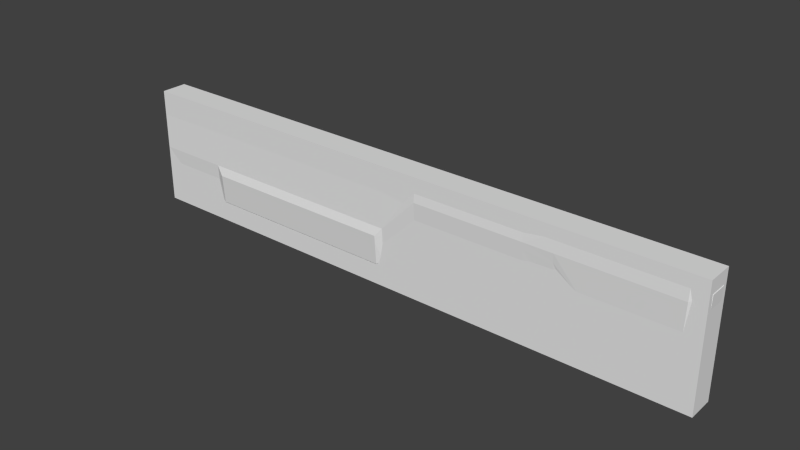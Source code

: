 # Source: SimpleRifle.blend  (saved by Blender 2.74.0; exported with 4.5.12 LTS)
import bpy
from mathutils import Matrix  # noqa: F401  (used for matrix-valued properties, if any)

bpy.ops.wm.read_factory_settings(use_empty=True)
scene = bpy.context.scene
scene.name = 'Scene'

# ---- collections
col_collection_1 = bpy.data.collections.new('Collection 1'); scene.collection.children.link(col_collection_1)

# ---- world
world_world = bpy.data.worlds.new('World'); scene.world = world_world
world_world.color = (0.05088, 0.05088, 0.05088)
world_world.use_sun_shadow = False
world_world.sun_shadow_jitter_overblur = 0.0
world_world.cycles.sampling_method = 'MANUAL'
world_world.cycles.sample_map_resolution = 256

# ---- meshes
me_cube_003 = bpy.data.meshes.new('Cube.003')
me_cube_003.from_pydata([(-1.0, -0.7469, -0.9677), (-1.0, -1.105, 0.4499), (-1.0, 0.7469, -0.9677), (-1.0, 1.105, 0.4499), (3.738, -0.7469, -0.9677), (5.862, -1.105, 0.4499), (3.738, 0.7469, -0.9677), (5.862, 1.105, 0.4499), (-3.112, -0.9297, -0.4124), (-3.112, -1.105, 0.4499), (-3.112, 0.9297, -0.4124), (-3.112, 1.105, 0.4499), (-5.42, -1.0, -0.145), (-5.42, -1.105, 0.4499), (-5.42, 1.0, -0.145), (-5.42, 1.105, 0.4499), (-14.1, -1.0, -0.145), (-14.1, -1.105, 0.4499), (-14.1, 1.0, -0.145), (-14.1, 1.105, 0.4499), (-16.9, -0.9485, -1.178), (-16.9, -1.105, -0.3951), (-16.9, 0.9485, -1.178), (-16.9, 1.105, -0.3951), (-33.7, -0.9485, -1.178), (-33.7, -1.105, -0.3951), (-33.7, 0.9485, -1.178), (-33.7, 1.105, -0.3951), (-36.85, -0.9485, -1.178), (-39.46, -1.105, -0.3951), (-36.85, 0.9485, -1.178), (-39.46, 1.105, -0.3951), (-16.32, -0.8705, 0.2683), (-16.32, 0.8705, 0.2683), (-18.76, -0.8705, -0.631), (-18.76, 0.8705, -0.631), (-16.72, 0.8705, -1.111), (-16.72, -0.8705, -1.111), (-14.28, 0.8705, -0.2119), (-14.28, -0.8705, -0.2119), (-1.0, -1.0, 0.8409), (-1.0, 1.0, 0.8409), (5.862, -1.0, 0.8409), (5.862, 1.0, 0.8409), (-3.112, -1.0, 0.8409), (-3.112, 1.0, 0.8409), (-5.42, -1.0, 0.7412), (-5.42, 1.0, 0.7412), (-14.1, -1.0, 0.7412), (-14.1, 1.0, 0.7412), (-16.9, -1.0, 0.8409), (-16.9, 1.0, 0.8409), (-33.7, -1.0, 0.8409), (-33.7, 1.0, 0.8409), (-39.46, -1.0, 0.8409), (-39.46, 1.0, 0.8409), (5.526, -0.2456, -0.7296), (7.09, -0.6636, 0.6685), (5.526, 0.2456, -0.7296), (7.09, 0.6636, 0.6685), (-1.0, -0.4296, 0.9868), (-1.0, 0.4296, 0.9868), (5.862, -0.4296, 0.9868), (5.862, 0.4296, 0.9868), (-3.112, -0.4296, 0.9868), (-3.112, 0.4296, 0.9868), (-5.42, -0.4296, 0.8871), (-5.42, 0.4296, 0.8871), (-14.1, -0.4296, 0.8871), (-14.1, 0.4296, 0.8871), (-16.9, -0.4296, 0.9868), (-16.9, 0.4296, 0.9868), (-33.7, -0.4296, 0.9868), (-33.7, 0.4296, 0.9868), (-38.9, -0.4296, 0.9868), (-38.9, 0.4296, 0.9868), (-7.101, 0.858, -0.2824), (-10.89, 0.858, -0.2824), (-7.101, -0.858, -0.2824), (-10.89, -0.858, -0.2824), (-7.272, 0.7689, -0.4847), (-9.591, 0.7689, -0.5488), (-7.272, -0.7689, -0.4847), (-9.591, -0.7689, -0.5488), (-5.965, 0.8082, -1.449), (-8.515, 0.8082, -1.499), (-5.965, -0.8082, -1.449), (-8.515, -0.8082, -1.499), (-5.962, 0.8082, -1.64), (-8.518, 0.8082, -1.64), (-5.962, -0.8082, -1.64), (-8.518, -0.8082, -1.64), (-6.711, 0.5319, -1.723), (-8.278, 0.5319, -1.723), (-6.711, -0.5319, -1.723), (-8.278, -0.5319, -1.723), (-6.628, -0.6711, -0.903), (-8.852, -0.6711, -0.9818), (-6.628, 0.6711, -0.903), (-8.852, 0.6711, -0.9818), (-17.46, -1.092, -1.273), (-17.46, -1.273, -0.5953), (-17.46, 1.092, -1.273), (-17.46, 1.273, -0.5953), (-33.12, -1.092, -1.273), (-33.12, -1.273, -0.5959), (-33.12, 1.092, -1.273), (-33.12, 1.273, -0.5959), (-1.0, -1.023, -0.2794), (-1.0, 1.023, -0.2794), (5.749, 1.023, -0.2794), (5.749, -1.023, -0.2794), (-3.112, -1.065, 0.2509), (-3.112, 1.065, 0.2509), (-5.42, -1.081, 0.3126), (-5.42, 1.081, 0.3126), (-14.1, -1.081, 0.3126), (-14.1, 1.081, 0.3126), (-16.9, -1.069, -0.5776), (-16.9, 1.069, -0.5776), (-33.7, -1.069, -0.5749), (-33.7, 1.069, -0.5749), (-38.86, -1.069, -0.5749), (-38.86, 1.069, -0.5749), (6.977, 0.6489, -0.3284), (6.977, -0.6489, -0.3284), (-17.46, -1.231, -0.7517), (-17.46, 1.231, -0.7517), (-33.12, -1.231, -0.7522), (-33.12, 1.231, -0.7522), (-12.15, -0.5181, -0.4959), (-12.4, -0.5181, -0.1996), (-12.15, 0.518, -0.4959), (-12.4, 0.518, -0.1996), (-11.73, -0.5181, -0.465), (-11.99, -0.5181, -0.1688), (-11.73, 0.518, -0.465), (-11.99, 0.518, -0.1688), (-11.02, -0.5181, -0.858), (-11.02, 0.5181, -0.858), (-10.87, -0.5181, -0.7392), (-10.87, 0.5181, -0.7392), (-8.822, -0.5181, -0.9492), (-8.822, 0.5181, -0.9492), (-9.019, -0.5181, -0.8363), (-9.019, 0.5181, -0.8363)], [], [(2, 0, 8, 10), (109, 110, 6, 2), (111, 108, 0, 4), (0, 2, 6, 4), (59, 43, 63), (51, 53, 73, 71), (111, 125, 57, 5), (15, 19, 49, 47), (5, 57, 42), (10, 8, 12, 14), (109, 2, 10, 113), (27, 31, 55, 53), (108, 1, 9, 112), (12, 16, 79, 78), (113, 10, 14, 115), (13, 9, 44, 46), (112, 9, 13, 114), (32, 34, 35, 33), (115, 14, 18, 117), (114, 13, 17, 116), (24, 26, 106, 104), (117, 18, 22, 119), (25, 21, 50, 52), (116, 17, 21, 118), (26, 24, 28, 30), (27, 23, 103, 107), (3, 11, 45, 41), (21, 25, 105, 101), (121, 26, 30, 123), (7, 3, 41, 43), (120, 25, 29, 122), (37, 36, 35, 34), (20, 22, 36, 37), (36, 38, 33, 35), (38, 39, 32, 33), (16, 20, 37, 39), (18, 16, 39, 38), (22, 18, 38, 36), (39, 37, 34, 32), (44, 40, 60, 64), (110, 7, 59, 124), (45, 47, 67, 65), (54, 52, 72, 74), (48, 46, 66, 68), (49, 51, 71, 69), (42, 57, 62), (21, 17, 48, 50), (9, 1, 40, 44), (23, 27, 53, 51), (29, 25, 52, 54), (11, 15, 47, 45), (1, 5, 42, 40), (17, 13, 46, 48), (6, 58, 56, 4), (19, 23, 51, 49), (124, 125, 56, 58), (62, 63, 61, 60), (62, 57, 59, 63), (60, 61, 65, 64), (64, 65, 67, 66), (66, 67, 69, 68), (68, 69, 71, 70), (70, 71, 73, 72), (72, 73, 75, 74), (7, 43, 59), (50, 48, 68, 70), (40, 42, 62, 60), (43, 41, 61, 63), (47, 49, 69, 67), (53, 55, 75, 73), (46, 44, 64, 66), (52, 50, 70, 72), (41, 45, 65, 61), (16, 18, 77, 79), (18, 14, 76, 77), (78, 79, 83, 82), (14, 12, 78, 76), (96, 97, 87, 86), (76, 78, 82, 80), (79, 77, 81, 83), (77, 76, 80, 81), (86, 87, 91, 90), (98, 96, 86, 84), (97, 99, 85, 87), (99, 98, 84, 85), (90, 91, 95, 94), (84, 86, 90, 88), (87, 85, 89, 91), (85, 84, 88, 89), (94, 95, 93, 92), (88, 90, 94, 92), (91, 89, 93, 95), (89, 88, 92, 93), (81, 80, 98, 99), (83, 81, 99, 97), (80, 82, 96, 98), (82, 83, 97, 96), (54, 74, 75, 55), (122, 29, 31, 123), (31, 29, 54, 55), (102, 100, 104, 106), (127, 102, 106, 129), (126, 101, 105, 128), (121, 27, 107, 129), (120, 24, 104, 128), (22, 20, 100, 102), (119, 22, 102, 127), (118, 21, 101, 126), (20, 118, 126, 100), (23, 119, 127, 103), (25, 120, 128, 105), (26, 121, 129, 106), (100, 126, 128, 104), (103, 127, 129, 107), (28, 122, 123, 30), (59, 57, 125, 124), (24, 120, 122, 28), (27, 121, 123, 31), (16, 116, 118, 20), (19, 117, 119, 23), (12, 114, 116, 16), (15, 115, 117, 19), (8, 112, 114, 12), (11, 113, 115, 15), (0, 108, 112, 8), (3, 109, 113, 11), (5, 1, 108, 111), (3, 7, 110, 109), (58, 6, 124), (6, 110, 124), (56, 125, 4), (111, 4, 125), (131, 133, 132, 130), (133, 137, 136, 132), (137, 135, 134, 136), (135, 131, 130, 134), (134, 130, 138, 140), (135, 137, 133, 131), (140, 138, 142, 144), (136, 134, 140, 141), (132, 136, 141, 139), (130, 132, 139, 138), (142, 143, 145, 144), (141, 140, 144, 145), (139, 141, 145, 143), (138, 139, 143, 142)])
me_cube_003.use_remesh_preserve_volume = False
me_cube_003.use_remesh_preserve_attributes = False
me_cube_003.use_mirror_vertex_groups = False
me_cube_003.update()
me_cube_001 = bpy.data.meshes.new('Cube.001')
me_cube_001.from_pydata([(-1.0, -1.0, -1.0), (-1.0, -1.0, 1.0), (-1.0, 1.0, -1.0), (-1.0, 1.0, 1.0), (1.0, -1.0, -1.0), (1.0, -1.0, 1.0), (1.0, 1.0, -1.0), (1.0, 1.0, 1.0)], [], [(1, 3, 2, 0), (3, 7, 6, 2), (7, 5, 4, 6), (5, 1, 0, 4), (0, 2, 6, 4), (5, 7, 3, 1)])
me_cube_001.use_remesh_preserve_volume = False
me_cube_001.use_remesh_preserve_attributes = False
me_cube_001.use_mirror_vertex_groups = False
me_cube_001.update()

# ---- objects
ob_cube_002 = bpy.data.objects.new('Cube.002', me_cube_003)
ob_cube = bpy.data.objects.new('Cube', me_cube_001)

# ---- transforms, parenting, visibility, modifiers, constraints
ob_cube_002.location = (31.38, 0.0, 2.503)
ob_cube_002.scale = (1.93, 1.93, 6.549)
ob_cube_002.lineart.crease_threshold = 0.0
ob_cube.location = (0.0, 0.0, 0.0)
ob_cube.scale = (45.0, 2.0, 9.0)
ob_cube.hide_viewport = True
ob_cube.lineart.crease_threshold = 0.0

# ---- collection membership
col_collection_1.objects.link(ob_cube_002)
col_collection_1.objects.link(ob_cube)

# ---- scene / render settings (as saved in the file)
scene.frame_start = 1; scene.frame_end = 250; scene.frame_set(1)
scene.render.engine = 'BLENDER_EEVEE_NEXT'
scene.render.resolution_percentage = 50
scene.render.dither_intensity = 0.0
scene.cycles.use_denoising = False
scene.cycles.samples = 10
scene.cycles.sampling_pattern = 'TABULATED_SOBOL'
scene.cycles.light_sampling_threshold = 0.0
scene.cycles.use_adaptive_sampling = False
scene.cycles.use_light_tree = False
scene.cycles.blur_glossy = 0.0
scene.cycles.pixel_filter_type = 'GAUSSIAN'
scene.cycles.sample_clamp_indirect = 0.0
scene.view_settings.view_transform = 'Standard'
bpy.context.view_layer.update()

# ---- added for rendering (the .blend has no active camera and no usable light): camera, sun
cam_auto = bpy.data.cameras.new('AutoCamera')
cam_auto.lens = 50.0
cam_auto.sensor_width = 36.0
cam_auto.clip_end = 1489.26
ob_auto_camera = bpy.data.objects.new('AutoCamera', cam_auto)
scene.collection.objects.link(ob_auto_camera)
ob_auto_camera.location = (85.0009, -101.83, 67.9803)
ob_auto_camera.rotation_euler = (1.09748, -7.21219e-08, 0.694738)
scene.camera = ob_auto_camera
light_auto_sun = bpy.data.lights.new('AutoSun', 'SUN')
light_auto_sun.energy = 3.0
light_auto_sun.angle = 0.0523599
ob_auto_sun = bpy.data.objects.new('AutoSun', light_auto_sun)
scene.collection.objects.link(ob_auto_sun)
ob_auto_sun.rotation_euler = (0.872665, 0.174533, 0.523599)
bpy.context.view_layer.update()
